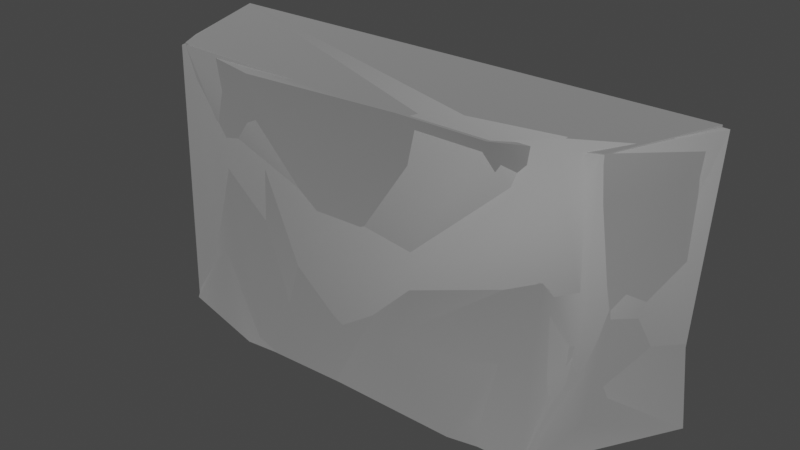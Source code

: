 # Source: Cliff01.blend  (saved by Blender 2.81.16; exported with 4.5.12 LTS)
import bpy
from mathutils import Matrix  # noqa: F401  (used for matrix-valued properties, if any)

bpy.ops.wm.read_factory_settings(use_empty=True)
scene = bpy.context.scene
scene.name = 'Scene'

# ---- collections
col_collection = bpy.data.collections.new('Collection'); scene.collection.children.link(col_collection)

# ---- materials (node trees are filled in below, after node groups)
mat_default = bpy.data.materials.new('default')
mat_default.use_transparent_shadow = False
mat_default.diffuse_color = (0.588, 0.588, 0.588, 1.0)
mat_default.roughness = 0.8586
mat_default.specular_intensity = 0.0
mat_default.metallic = 1.0

# ---- material node trees
mat_default.use_nodes = True; mat_default.node_tree.nodes.clear()
_N = mat_default.node_tree.nodes; _L = mat_default.node_tree.links
n0 = _N.new('ShaderNodeOutputMaterial'); n0.name = 'Material Output'; n0.location = (300, 300)
n1 = _N.new('ShaderNodeBsdfPrincipled'); n1.name = 'Principled BSDF'; n1.location = (10, 300)
n1.distribution = 'GGX'
n1.subsurface_method = 'BURLEY'
n1.inputs[0].default_value = (0.588, 0.588, 0.588, 1.0)
n1.inputs[1].default_value = 1.0
n1.inputs[2].default_value = 0.8586
n1.inputs[3].default_value = 1.45
n1.inputs[13].default_value = 0.0
n1.inputs[27].default_value = (0.0, 0.0, 0.0, 1.0)
n1.inputs[28].default_value = 1.0
n2 = _N.new('ShaderNodeNormalMap'); n2.name = 'Normal Map'; n2.location = (-300, -300)
n2.label = 'Normal/Map'
_L.new(n1.outputs[0], n0.inputs[0])
_L.new(n2.outputs[0], n1.inputs[5])
n0.is_active_output = True

# ---- world
world_world = bpy.data.worlds.new('World'); scene.world = world_world
world_world.use_nodes = True; world_world.node_tree.nodes.clear()
_N = world_world.node_tree.nodes; _L = world_world.node_tree.links
n0 = _N.new('ShaderNodeOutputWorld'); n0.name = 'World Output'; n0.location = (300, 300)
n1 = _N.new('ShaderNodeBackground'); n1.name = 'Background'; n1.location = (10, 300)
n1.inputs[0].default_value = (0.05088, 0.05088, 0.05088, 1.0)
_L.new(n1.outputs[0], n0.inputs[0])
n0.is_active_output = True
world_world.color = (0.05088, 0.05088, 0.05088)
world_world.use_sun_shadow = False
world_world.sun_shadow_jitter_overblur = 0.0

# ---- meshes
me_mesh_002 = bpy.data.meshes.new('Mesh.002')
me_mesh_002.from_pydata([(1019.0, -561.0, 1.601), (-2309.0, -55.67, -2.017), (-2216.0, 164.2, 874.7), (-2360.0, 739.9, 1.504), (2331.0, 741.6, 2531.0), (-2339.0, 739.7, 2530.0), (2253.0, 762.9, 950.1), (-2142.0, 703.2, 1068.0), (1331.0, -373.5, 1994.0), (1651.0, -280.8, 1373.0), (-1560.0, -411.5, 1599.0), (-1142.0, -609.1, -0.00666), (473.8, -529.4, 2534.0), (-117.5, -425.2, 1016.0), (2288.0, 385.0, 2226.0), (2372.0, 708.1, -0.08158), (1974.0, -176.8, 376.2), (2020.0, -27.35, 1287.0), (-1879.0, -421.9, 2535.0), (-2070.0, -383.7, -1.145), (-2244.0, -7.926, 2430.0), (-1996.0, -239.0, 1781.0), (-1941.0, -296.9, 545.9), (-1565.0, -439.1, 707.6), (-568.9, -554.1, 1.686), (691.2, -417.4, 1457.0), (327.4, -489.7, 547.0), (-1046.0, -524.9, 2480.0), (1718.0, -415.3, 2.836), (-1035.0, -432.0, 1869.0), (1821.0, -313.4, 837.6), (1273.0, -541.9, 2537.0), (-2279.0, 288.2, 1719.0), (1964.0, -200.9, 2525.0), (1952.0, -201.6, 2143.0)], [], [(19, 2, 1), (20, 32, 21), (5, 18, 12), (2, 3, 1), (5, 20, 18), (4, 12, 33), (5, 32, 20), (4, 5, 12), (7, 32, 5), (2, 7, 3), (24, 0, 26), (10, 18, 21), (13, 27, 29), (10, 21, 22), (12, 27, 13), (9, 8, 25), (25, 8, 12), (0, 30, 9), (11, 23, 19), (29, 23, 24), (13, 29, 24), (26, 0, 9), (9, 30, 17), (6, 4, 14), (14, 4, 33), (17, 34, 9), (17, 14, 34), (6, 14, 17), (16, 15, 6), (17, 16, 6), (21, 18, 20), (22, 21, 2), (2, 19, 22), (22, 19, 23), (23, 10, 22), (23, 11, 24), (25, 12, 13), (13, 24, 26), (26, 25, 13), (25, 26, 9), (12, 18, 27), (27, 18, 10), (0, 28, 30), (16, 28, 15), (10, 23, 29), (29, 27, 10), (30, 16, 17), (30, 28, 16), (31, 12, 8), (9, 34, 8), (21, 32, 2), (32, 7, 2), (33, 12, 31), (8, 34, 31), (33, 31, 34), (14, 33, 34)])
me_mesh_002.polygons.foreach_set('use_smooth', [True] * 56)
_k = set([(0, 24), (0, 28), (1, 3), (1, 19), (4, 5), (4, 33), (5, 20), (11, 19), (11, 24), (12, 27), (12, 31), (15, 28), (18, 20), (18, 27), (31, 33)])
me_mesh_002.attributes.new('sharp_edge', 'BOOLEAN', 'EDGE').data.foreach_set('value', [ (min(e.vertices), max(e.vertices)) in _k for e in me_mesh_002.edges])
_uv = me_mesh_002.uv_layers.new(name='UVMap')
_uv.uv.foreach_set('vector', [0.2739, 0.5257, 0.143, 0.6876, 0.1793, 0.5249, 0.1756, 0.9723, 0.1099, 0.8426, 0.2509, 0.8542, 0.9255, 0.8682, 0.6517, 0.7833, 0.6261, 0.3524, 0.143, 0.6876, 0.006964, 0.5284, 0.1793, 0.5249, 0.9255, 0.8682, 0.7486, 0.8522, 0.6517, 0.7833, 0.9255, 0.01283, 0.6261, 0.3524, 0.7033, 0.07972, 0.008457, 0.993, 0.1099, 0.8426, 0.1756, 0.9723, 0.9255, 0.01283, 0.9255, 0.8682, 0.6261, 0.3524, 0.03771, 0.726, 0.1099, 0.8426, 0.008457, 0.993, 0.143, 0.6876, 0.03771, 0.726, 0.006964, 0.5284, 0.6095, 0.04099, 0.6071, 0.1802, 0.4798, 0.1315, 0.3341, 0.8238, 0.3018, 0.993, 0.2509, 0.8542, 0.9816, 0.004017, 0.9816, 0.2718, 0.9308, 0.1663, 0.3341, 0.8238, 0.2509, 0.8542, 0.2694, 0.6277, 0.01095, 0.1412, 0.02591, 0.007541, 0.3701, 0.1033, 0.2837, 0.2835, 0.1375, 0.2413, 0.2648, 0.1768, 0.2648, 0.1768, 0.1375, 0.2413, 0.01095, 0.1412, 0.6071, 0.1802, 0.4096, 0.2923, 0.2837, 0.2835, 0.421, 0.533, 0.3396, 0.66, 0.2739, 0.5257, 0.3949, 0.8779, 0.3396, 0.66, 0.4712, 0.5385, 0.3701, 0.1033, 0.1703, 0.02252, 0.6095, 0.04099, 0.4798, 0.1315, 0.6071, 0.1802, 0.2837, 0.2835, 0.2837, 0.2835, 0.4096, 0.2923, 0.3041, 0.3569, 0.3858, 0.5043, 0.01279, 0.5103, 0.0836, 0.4486, 0.0836, 0.4486, 0.01279, 0.5103, 0.01192, 0.3259, 0.3041, 0.3569, 0.102, 0.3241, 0.2837, 0.2835, 0.3041, 0.3569, 0.0836, 0.4486, 0.102, 0.3241, 0.3858, 0.5043, 0.0836, 0.4486, 0.3041, 0.3569, 0.5186, 0.3272, 0.6095, 0.5044, 0.3858, 0.5043, 0.3041, 0.3569, 0.5186, 0.3272, 0.3858, 0.5043, 0.2509, 0.8542, 0.3018, 0.993, 0.1756, 0.9723, 0.2694, 0.6277, 0.2509, 0.8542, 0.143, 0.6876, 0.143, 0.6876, 0.2739, 0.5257, 0.2694, 0.6277, 0.2694, 0.6277, 0.2739, 0.5257, 0.3396, 0.66, 0.3396, 0.66, 0.3341, 0.8238, 0.2694, 0.6277, 0.999, 0.4234, 0.9311, 0.3053, 0.999, 0.278, 0.2648, 0.1768, 0.01095, 0.1412, 0.3701, 0.1033, 0.3701, 0.1033, 0.6095, 0.04099, 0.4798, 0.1315, 0.5519, 0.5204, 0.5519, 0.6921, 0.4793, 0.5973, 0.2648, 0.1768, 0.4798, 0.1315, 0.2837, 0.2835, 0.6261, 0.3524, 0.6517, 0.7833, 0.6269, 0.6316, 0.413, 0.9897, 0.3018, 0.993, 0.3341, 0.8238, 0.6071, 0.1802, 0.6063, 0.2655, 0.4096, 0.2923, 0.5186, 0.3272, 0.6063, 0.2655, 0.6095, 0.5044, 0.3341, 0.8238, 0.3396, 0.66, 0.3949, 0.8779, 0.5536, 0.6287, 0.5975, 0.5203, 0.5975, 0.6858, 0.4096, 0.2923, 0.5186, 0.3272, 0.3041, 0.3569, 0.4096, 0.2923, 0.6063, 0.2655, 0.5186, 0.3272, 0.009008, 0.2099, 0.01095, 0.1412, 0.1375, 0.2413, 0.2837, 0.2835, 0.102, 0.3241, 0.1375, 0.2413, 0.2509, 0.8542, 0.1099, 0.8426, 0.143, 0.6876, 0.1099, 0.8426, 0.03771, 0.726, 0.143, 0.6876, 0.7033, 0.07972, 0.6261, 0.3524, 0.6231, 0.2059, 0.1375, 0.2413, 0.102, 0.3241, 0.009008, 0.2099, 0.01192, 0.3259, 0.009008, 0.2099, 0.102, 0.3241, 0.0836, 0.4486, 0.01192, 0.3259, 0.102, 0.3241])
me_mesh_002.materials.append(mat_default)
me_mesh_002.use_remesh_fix_poles = True
me_mesh_002.use_remesh_preserve_attributes = False
me_mesh_002.use_mirror_vertex_groups = False
me_mesh_002.update()
me_mesh_002.normals_split_custom_set([tuple(v) for v in zip(*[iter([-0.5754, -0.792, 0.2039, -0.968, -0.2389, 0.0767, -0.9122, -0.364, 0.1882, -0.9006, -0.4306, -0.05912, -0.9822, -0.1667, -0.08653, -0.6754, -0.7335, -0.07616, -0.08771, -0.03122, 0.9957, -0.07274, -0.05114, 0.996, 0.000192, -0.007394, 1.0, -0.968, -0.2389, 0.0767, -0.9885, -0.01926, 0.1499, -0.9122, -0.364, 0.1882, -0.08771, -0.03122, 0.9957, -0.4477, -0.174, 0.8771, -0.07274, -0.05114, 0.996, 0.004108, -0.004019, 1.0, 0.000192, -0.007394, 1.0, 0.007318, -0.005148, 1.0, -0.9978, -0.04444, -0.04949, -0.9822, -0.1667, -0.08653, -0.9006, -0.4306, -0.05912, 0.004108, -0.004019, 1.0, -0.08771, -0.03122, 0.9957, 0.000192, -0.007394, 1.0, -0.993, 0.1172, 0.01313, -0.9822, -0.1667, -0.08653, -0.9978, -0.04444, -0.04949, -0.968, -0.2389, 0.0767, -0.993, 0.1172, 0.01313, -0.9885, -0.01926, 0.1499, 0.01618, -0.991, 0.1328, 0.08756, -0.9862, 0.1407, 0.01192, -0.9925, 0.1215, -0.2051, -0.9784, -0.02411, -0.446, -0.892, -0.07284, -0.6754, -0.7335, -0.07616, 0.01738, -0.9989, 0.04401, -0.05951, -0.994, -0.09146, -0.04409, -0.9951, -0.08892, -0.2051, -0.9784, -0.02411, -0.6754, -0.7335, -0.07616, -0.6036, -0.7771, 0.1782, 0.04214, -0.9921, -0.1183, -0.05951, -0.994, -0.09146, 0.01738, -0.9989, 0.04401, 0.3334, -0.9421, 0.03517, 0.1861, -0.9729, -0.137, 0.09494, -0.9949, -0.03318, 0.09494, -0.9949, -0.03318, 0.1861, -0.9729, -0.137, 0.04214, -0.9921, -0.1183, 0.08756, -0.9862, 0.1407, 0.5048, -0.8565, 0.1077, 0.3334, -0.9421, 0.03517, -0.01617, -0.9744, 0.2244, -0.2213, -0.9716, 0.084, -0.5754, -0.792, 0.2039, -0.04409, -0.9951, -0.08892, -0.2213, -0.9716, 0.084, 0.01618, -0.991, 0.1328, 0.01738, -0.9989, 0.04401, -0.04409, -0.9951, -0.08892, 0.01618, -0.991, 0.1328, 0.01192, -0.9925, 0.1215, 0.08756, -0.9862, 0.1407, 0.3334, -0.9421, 0.03517, 0.3334, -0.9421, 0.03517, 0.5048, -0.8565, 0.1077, 0.8254, -0.5645, -0.01013, 0.9524, -0.3049, 0.003567, 0.973, -0.2054, 0.1053, 0.9517, -0.3024, 0.05395, 0.9517, -0.3024, 0.05395, 0.973, -0.2054, 0.1053, 0.7022, -0.7115, 0.02543, 0.8254, -0.5645, -0.01013, 0.6455, -0.7613, -0.06018, 0.3334, -0.9421, 0.03517, 0.8254, -0.5645, -0.01013, 0.9517, -0.3024, 0.05395, 0.6455, -0.7613, -0.06018, 0.9524, -0.3049, 0.003567, 0.9517, -0.3024, 0.05395, 0.8254, -0.5645, -0.01013, 0.8339, -0.5493, -0.05403, 0.9179, -0.3948, 0.04096, 0.9524, -0.3049, 0.003567, 0.8254, -0.5645, -0.01013, 0.8339, -0.5493, -0.05403, 0.9524, -0.3049, 0.003567, -0.6754, -0.7335, -0.07616, -0.446, -0.892, -0.07284, -0.9006, -0.4306, -0.05912, -0.6036, -0.7771, 0.1782, -0.6754, -0.7335, -0.07616, -0.968, -0.2389, 0.0767, -0.968, -0.2389, 0.0767, -0.5754, -0.792, 0.2039, -0.6036, -0.7771, 0.1782, -0.6036, -0.7771, 0.1782, -0.5754, -0.792, 0.2039, -0.2213, -0.9716, 0.084, -0.2213, -0.9716, 0.084, -0.2051, -0.9784, -0.02411, -0.6036, -0.7771, 0.1782, -0.2213, -0.9716, 0.084, -0.01617, -0.9744, 0.2244, 0.01618, -0.991, 0.1328, 0.09494, -0.9949, -0.03318, 0.04214, -0.9921, -0.1183, 0.01738, -0.9989, 0.04401, 0.01738, -0.9989, 0.04401, 0.01618, -0.991, 0.1328, 0.01192, -0.9925, 0.1215, 0.01192, -0.9925, 0.1215, 0.09494, -0.9949, -0.03318, 0.01738, -0.9989, 0.04401, 0.09494, -0.9949, -0.03318, 0.01192, -0.9925, 0.1215, 0.3334, -0.9421, 0.03517, 0.000192, -0.007394, 1.0, -0.07274, -0.05114, 0.996, -0.029, -0.6412, 0.7668, -0.05951, -0.994, -0.09146, -0.446, -0.892, -0.07284, -0.2051, -0.9784, -0.02411, 0.08756, -0.9862, 0.1407, 0.5008, -0.8653, -0.0207, 0.5048, -0.8565, 0.1077, 0.8339, -0.5493, -0.05403, 0.5008, -0.8653, -0.0207, 0.9179, -0.3948, 0.04096, -0.2051, -0.9784, -0.02411, -0.2213, -0.9716, 0.084, -0.04409, -0.9951, -0.08892, -0.04409, -0.9951, -0.08892, -0.05951, -0.994, -0.09146, -0.2051, -0.9784, -0.02411, 0.5048, -0.8565, 0.1077, 0.8339, -0.5493, -0.05403, 0.8254, -0.5645, -0.01013, 0.5048, -0.8565, 0.1077, 0.5008, -0.8653, -0.0207, 0.8339, -0.5493, -0.05403, 0.156, -0.9567, -0.2457, 0.04214, -0.9921, -0.1183, 0.1861, -0.9729, -0.137, 0.3334, -0.9421, 0.03517, 0.6455, -0.7613, -0.06018, 0.1861, -0.9729, -0.137, -0.6754, -0.7335, -0.07616, -0.9822, -0.1667, -0.08653, -0.968, -0.2389, 0.0767, -0.9822, -0.1667, -0.08653, -0.993, 0.1172, 0.01313, -0.968, -0.2389, 0.0767, 0.007318, -0.005148, 1.0, 0.000192, -0.007394, 1.0, -0.003032, 0.04177, 0.9991, 0.1861, -0.9729, -0.137, 0.6455, -0.7613, -0.06018, 0.156, -0.9567, -0.2457, 0.7022, -0.7115, 0.02543, 0.156, -0.9567, -0.2457, 0.6455, -0.7613, -0.06018, 0.9517, -0.3024, 0.05395, 0.7022, -0.7115, 0.02543, 0.6455, -0.7613, -0.06018])] * 3)])
me_mesh_000 = bpy.data.meshes.new('Mesh.000')
me_mesh_000.from_pydata([(1019.0, -561.0, 1.601), (-2309.0, -55.67, -2.017), (-2216.0, 164.2, 874.7), (-2360.0, 739.9, 1.504), (2331.0, 741.6, 2531.0), (-2339.0, 739.7, 2530.0), (2253.0, 762.9, 950.1), (-2142.0, 703.2, 1068.0), (1331.0, -373.5, 1994.0), (1651.0, -280.8, 1373.0), (-1560.0, -411.5, 1599.0), (-1142.0, -609.1, -0.00666), (473.8, -529.4, 2534.0), (-117.5, -425.2, 1016.0), (2288.0, 385.0, 2226.0), (2372.0, 708.1, -0.08158), (1974.0, -176.8, 376.2), (2020.0, -27.35, 1287.0), (-1879.0, -421.9, 2535.0), (-2070.0, -383.7, -1.145), (-2244.0, -7.926, 2430.0), (-1996.0, -239.0, 1781.0), (-1941.0, -296.9, 545.9), (-1565.0, -439.1, 707.6), (-568.9, -554.1, 1.686), (691.2, -417.4, 1457.0), (327.4, -489.7, 547.0), (-1046.0, -524.9, 2480.0), (1718.0, -415.3, 2.836), (-1035.0, -432.0, 1869.0), (1821.0, -313.4, 837.6), (1273.0, -541.9, 2537.0), (-2279.0, 288.2, 1719.0), (1964.0, -200.9, 2525.0), (1952.0, -201.6, 2143.0)], [], [(19, 2, 1), (20, 32, 21), (5, 18, 12), (2, 3, 1), (5, 20, 18), (4, 12, 33), (5, 32, 20), (4, 5, 12), (7, 32, 5), (2, 7, 3), (24, 0, 26), (10, 18, 21), (13, 27, 29), (10, 21, 22), (12, 27, 13), (9, 8, 25), (25, 8, 12), (0, 30, 9), (11, 23, 19), (29, 23, 24), (13, 29, 24), (26, 0, 9), (9, 30, 17), (6, 4, 14), (14, 4, 33), (17, 34, 9), (17, 14, 34), (6, 14, 17), (16, 15, 6), (17, 16, 6), (21, 18, 20), (22, 21, 2), (2, 19, 22), (22, 19, 23), (23, 10, 22), (23, 11, 24), (25, 12, 13), (13, 24, 26), (26, 25, 13), (25, 26, 9), (12, 18, 27), (27, 18, 10), (0, 28, 30), (16, 28, 15), (10, 23, 29), (29, 27, 10), (30, 16, 17), (30, 28, 16), (31, 12, 8), (9, 34, 8), (21, 32, 2), (32, 7, 2), (33, 12, 31), (8, 34, 31), (33, 31, 34), (14, 33, 34)])
me_mesh_000.polygons.foreach_set('use_smooth', [True] * 56)
_k = set([(0, 24), (0, 28), (1, 3), (1, 19), (4, 5), (4, 33), (5, 20), (11, 19), (11, 24), (12, 27), (12, 31), (15, 28), (18, 20), (18, 27), (31, 33)])
me_mesh_000.attributes.new('sharp_edge', 'BOOLEAN', 'EDGE').data.foreach_set('value', [ (min(e.vertices), max(e.vertices)) in _k for e in me_mesh_000.edges])
_uv = me_mesh_000.uv_layers.new(name='UVMap')
_uv.uv.foreach_set('vector', [0.2739, 0.5257, 0.143, 0.6876, 0.1793, 0.5249, 0.1756, 0.9723, 0.1099, 0.8426, 0.2509, 0.8542, 0.9255, 0.8682, 0.6517, 0.7833, 0.6261, 0.3524, 0.143, 0.6876, 0.006964, 0.5284, 0.1793, 0.5249, 0.9255, 0.8682, 0.7486, 0.8522, 0.6517, 0.7833, 0.9255, 0.01283, 0.6261, 0.3524, 0.7033, 0.07972, 0.008457, 0.993, 0.1099, 0.8426, 0.1756, 0.9723, 0.9255, 0.01283, 0.9255, 0.8682, 0.6261, 0.3524, 0.03771, 0.726, 0.1099, 0.8426, 0.008457, 0.993, 0.143, 0.6876, 0.03771, 0.726, 0.006964, 0.5284, 0.6095, 0.04099, 0.6071, 0.1802, 0.4798, 0.1315, 0.3341, 0.8238, 0.3018, 0.993, 0.2509, 0.8542, 0.9816, 0.004017, 0.9816, 0.2718, 0.9308, 0.1663, 0.3341, 0.8238, 0.2509, 0.8542, 0.2694, 0.6277, 0.01095, 0.1412, 0.02591, 0.007541, 0.3701, 0.1033, 0.2837, 0.2835, 0.1375, 0.2413, 0.2648, 0.1768, 0.2648, 0.1768, 0.1375, 0.2413, 0.01095, 0.1412, 0.6071, 0.1802, 0.4096, 0.2923, 0.2837, 0.2835, 0.421, 0.533, 0.3396, 0.66, 0.2739, 0.5257, 0.3949, 0.8779, 0.3396, 0.66, 0.4712, 0.5385, 0.3701, 0.1033, 0.1703, 0.02252, 0.6095, 0.04099, 0.4798, 0.1315, 0.6071, 0.1802, 0.2837, 0.2835, 0.2837, 0.2835, 0.4096, 0.2923, 0.3041, 0.3569, 0.3858, 0.5043, 0.01279, 0.5103, 0.0836, 0.4486, 0.0836, 0.4486, 0.01279, 0.5103, 0.01192, 0.3259, 0.3041, 0.3569, 0.102, 0.3241, 0.2837, 0.2835, 0.3041, 0.3569, 0.0836, 0.4486, 0.102, 0.3241, 0.3858, 0.5043, 0.0836, 0.4486, 0.3041, 0.3569, 0.5186, 0.3272, 0.6095, 0.5044, 0.3858, 0.5043, 0.3041, 0.3569, 0.5186, 0.3272, 0.3858, 0.5043, 0.2509, 0.8542, 0.3018, 0.993, 0.1756, 0.9723, 0.2694, 0.6277, 0.2509, 0.8542, 0.143, 0.6876, 0.143, 0.6876, 0.2739, 0.5257, 0.2694, 0.6277, 0.2694, 0.6277, 0.2739, 0.5257, 0.3396, 0.66, 0.3396, 0.66, 0.3341, 0.8238, 0.2694, 0.6277, 0.999, 0.4234, 0.9311, 0.3053, 0.999, 0.278, 0.2648, 0.1768, 0.01095, 0.1412, 0.3701, 0.1033, 0.3701, 0.1033, 0.6095, 0.04099, 0.4798, 0.1315, 0.5519, 0.5204, 0.5519, 0.6921, 0.4793, 0.5973, 0.2648, 0.1768, 0.4798, 0.1315, 0.2837, 0.2835, 0.6261, 0.3524, 0.6517, 0.7833, 0.6269, 0.6316, 0.413, 0.9897, 0.3018, 0.993, 0.3341, 0.8238, 0.6071, 0.1802, 0.6063, 0.2655, 0.4096, 0.2923, 0.5186, 0.3272, 0.6063, 0.2655, 0.6095, 0.5044, 0.3341, 0.8238, 0.3396, 0.66, 0.3949, 0.8779, 0.5536, 0.6287, 0.5975, 0.5203, 0.5975, 0.6858, 0.4096, 0.2923, 0.5186, 0.3272, 0.3041, 0.3569, 0.4096, 0.2923, 0.6063, 0.2655, 0.5186, 0.3272, 0.009008, 0.2099, 0.01095, 0.1412, 0.1375, 0.2413, 0.2837, 0.2835, 0.102, 0.3241, 0.1375, 0.2413, 0.2509, 0.8542, 0.1099, 0.8426, 0.143, 0.6876, 0.1099, 0.8426, 0.03771, 0.726, 0.143, 0.6876, 0.7033, 0.07972, 0.6261, 0.3524, 0.6231, 0.2059, 0.1375, 0.2413, 0.102, 0.3241, 0.009008, 0.2099, 0.01192, 0.3259, 0.009008, 0.2099, 0.102, 0.3241, 0.0836, 0.4486, 0.01192, 0.3259, 0.102, 0.3241])
me_mesh_000.materials.append(mat_default)
me_mesh_000.use_remesh_fix_poles = True
me_mesh_000.use_remesh_preserve_attributes = False
me_mesh_000.use_mirror_vertex_groups = False
me_mesh_000.update()
me_mesh_000.normals_split_custom_set([tuple(v) for v in zip(*[iter([-0.5754, -0.792, 0.2039, -0.968, -0.2389, 0.0767, -0.9122, -0.364, 0.1882, -0.9006, -0.4306, -0.05912, -0.9822, -0.1667, -0.08653, -0.6754, -0.7335, -0.07616, -0.08771, -0.03122, 0.9957, -0.07274, -0.05114, 0.996, 0.000192, -0.007394, 1.0, -0.968, -0.2389, 0.0767, -0.9885, -0.01926, 0.1499, -0.9122, -0.364, 0.1882, -0.08771, -0.03122, 0.9957, -0.4477, -0.174, 0.8771, -0.07274, -0.05114, 0.996, 0.004108, -0.004019, 1.0, 0.000192, -0.007394, 1.0, 0.007318, -0.005148, 1.0, -0.9978, -0.04444, -0.04949, -0.9822, -0.1667, -0.08653, -0.9006, -0.4306, -0.05912, 0.004108, -0.004019, 1.0, -0.08771, -0.03122, 0.9957, 0.000192, -0.007394, 1.0, -0.993, 0.1172, 0.01313, -0.9822, -0.1667, -0.08653, -0.9978, -0.04444, -0.04949, -0.968, -0.2389, 0.0767, -0.993, 0.1172, 0.01313, -0.9885, -0.01926, 0.1499, 0.01618, -0.991, 0.1328, 0.08756, -0.9862, 0.1407, 0.01192, -0.9925, 0.1215, -0.2051, -0.9784, -0.02411, -0.446, -0.892, -0.07284, -0.6754, -0.7335, -0.07616, 0.01738, -0.9989, 0.04401, -0.05951, -0.994, -0.09146, -0.04409, -0.9951, -0.08892, -0.2051, -0.9784, -0.02411, -0.6754, -0.7335, -0.07616, -0.6036, -0.7771, 0.1782, 0.04214, -0.9921, -0.1183, -0.05951, -0.994, -0.09146, 0.01738, -0.9989, 0.04401, 0.3334, -0.9421, 0.03517, 0.1861, -0.9729, -0.137, 0.09494, -0.9949, -0.03318, 0.09494, -0.9949, -0.03318, 0.1861, -0.9729, -0.137, 0.04214, -0.9921, -0.1183, 0.08756, -0.9862, 0.1407, 0.5048, -0.8565, 0.1077, 0.3334, -0.9421, 0.03517, -0.01617, -0.9744, 0.2244, -0.2213, -0.9716, 0.084, -0.5754, -0.792, 0.2039, -0.04409, -0.9951, -0.08892, -0.2213, -0.9716, 0.084, 0.01618, -0.991, 0.1328, 0.01738, -0.9989, 0.04401, -0.04409, -0.9951, -0.08892, 0.01618, -0.991, 0.1328, 0.01192, -0.9925, 0.1215, 0.08756, -0.9862, 0.1407, 0.3334, -0.9421, 0.03517, 0.3334, -0.9421, 0.03517, 0.5048, -0.8565, 0.1077, 0.8254, -0.5645, -0.01013, 0.9524, -0.3049, 0.003567, 0.973, -0.2054, 0.1053, 0.9517, -0.3024, 0.05395, 0.9517, -0.3024, 0.05395, 0.973, -0.2054, 0.1053, 0.7022, -0.7115, 0.02543, 0.8254, -0.5645, -0.01013, 0.6455, -0.7613, -0.06018, 0.3334, -0.9421, 0.03517, 0.8254, -0.5645, -0.01013, 0.9517, -0.3024, 0.05395, 0.6455, -0.7613, -0.06018, 0.9524, -0.3049, 0.003567, 0.9517, -0.3024, 0.05395, 0.8254, -0.5645, -0.01013, 0.8339, -0.5493, -0.05403, 0.9179, -0.3948, 0.04096, 0.9524, -0.3049, 0.003567, 0.8254, -0.5645, -0.01013, 0.8339, -0.5493, -0.05403, 0.9524, -0.3049, 0.003567, -0.6754, -0.7335, -0.07616, -0.446, -0.892, -0.07284, -0.9006, -0.4306, -0.05912, -0.6036, -0.7771, 0.1782, -0.6754, -0.7335, -0.07616, -0.968, -0.2389, 0.0767, -0.968, -0.2389, 0.0767, -0.5754, -0.792, 0.2039, -0.6036, -0.7771, 0.1782, -0.6036, -0.7771, 0.1782, -0.5754, -0.792, 0.2039, -0.2213, -0.9716, 0.084, -0.2213, -0.9716, 0.084, -0.2051, -0.9784, -0.02411, -0.6036, -0.7771, 0.1782, -0.2213, -0.9716, 0.084, -0.01617, -0.9744, 0.2244, 0.01618, -0.991, 0.1328, 0.09494, -0.9949, -0.03318, 0.04214, -0.9921, -0.1183, 0.01738, -0.9989, 0.04401, 0.01738, -0.9989, 0.04401, 0.01618, -0.991, 0.1328, 0.01192, -0.9925, 0.1215, 0.01192, -0.9925, 0.1215, 0.09494, -0.9949, -0.03318, 0.01738, -0.9989, 0.04401, 0.09494, -0.9949, -0.03318, 0.01192, -0.9925, 0.1215, 0.3334, -0.9421, 0.03517, 0.000192, -0.007394, 1.0, -0.07274, -0.05114, 0.996, -0.029, -0.6412, 0.7668, -0.05951, -0.994, -0.09146, -0.446, -0.892, -0.07284, -0.2051, -0.9784, -0.02411, 0.08756, -0.9862, 0.1407, 0.5008, -0.8653, -0.0207, 0.5048, -0.8565, 0.1077, 0.8339, -0.5493, -0.05403, 0.5008, -0.8653, -0.0207, 0.9179, -0.3948, 0.04096, -0.2051, -0.9784, -0.02411, -0.2213, -0.9716, 0.084, -0.04409, -0.9951, -0.08892, -0.04409, -0.9951, -0.08892, -0.05951, -0.994, -0.09146, -0.2051, -0.9784, -0.02411, 0.5048, -0.8565, 0.1077, 0.8339, -0.5493, -0.05403, 0.8254, -0.5645, -0.01013, 0.5048, -0.8565, 0.1077, 0.5008, -0.8653, -0.0207, 0.8339, -0.5493, -0.05403, 0.156, -0.9567, -0.2457, 0.04214, -0.9921, -0.1183, 0.1861, -0.9729, -0.137, 0.3334, -0.9421, 0.03517, 0.6455, -0.7613, -0.06018, 0.1861, -0.9729, -0.137, -0.6754, -0.7335, -0.07616, -0.9822, -0.1667, -0.08653, -0.968, -0.2389, 0.0767, -0.9822, -0.1667, -0.08653, -0.993, 0.1172, 0.01313, -0.968, -0.2389, 0.0767, 0.007318, -0.005148, 1.0, 0.000192, -0.007394, 1.0, -0.003032, 0.04177, 0.9991, 0.1861, -0.9729, -0.137, 0.6455, -0.7613, -0.06018, 0.156, -0.9567, -0.2457, 0.7022, -0.7115, 0.02543, 0.156, -0.9567, -0.2457, 0.6455, -0.7613, -0.06018, 0.9517, -0.3024, 0.05395, 0.7022, -0.7115, 0.02543, 0.6455, -0.7613, -0.06018])] * 3)])
me_mesh_001 = bpy.data.meshes.new('Mesh.001')
me_mesh_001.from_pydata([(1019.0, -561.0, 1.601), (-2309.0, -55.67, -2.017), (-2216.0, 164.2, 874.7), (-2360.0, 739.9, 1.504), (2331.0, 741.6, 2531.0), (-2339.0, 739.7, 2530.0), (2253.0, 762.9, 950.1), (-2142.0, 703.2, 1068.0), (1331.0, -373.5, 1994.0), (1651.0, -280.8, 1373.0), (-1560.0, -411.5, 1599.0), (-1142.0, -609.1, -0.00666), (473.8, -529.4, 2534.0), (-117.5, -425.2, 1016.0), (2288.0, 385.0, 2226.0), (2372.0, 708.1, -0.08158), (1974.0, -176.8, 376.2), (2020.0, -27.35, 1287.0), (-1879.0, -421.9, 2535.0), (-2070.0, -383.7, -1.145), (-2244.0, -7.926, 2430.0), (-1996.0, -239.0, 1781.0), (-1941.0, -296.9, 545.9), (-1565.0, -439.1, 707.6), (-568.9, -554.1, 1.686), (691.2, -417.4, 1457.0), (327.4, -489.7, 547.0), (-1046.0, -524.9, 2480.0), (1718.0, -415.3, 2.836), (-1035.0, -432.0, 1869.0), (1821.0, -313.4, 837.6), (1273.0, -541.9, 2537.0), (-2279.0, 288.2, 1719.0), (1964.0, -200.9, 2525.0), (1952.0, -201.6, 2143.0)], [], [(19, 2, 1), (20, 32, 21), (5, 18, 12), (2, 3, 1), (5, 20, 18), (4, 12, 33), (5, 32, 20), (4, 5, 12), (7, 32, 5), (2, 7, 3), (24, 0, 26), (10, 18, 21), (13, 27, 29), (10, 21, 22), (12, 27, 13), (9, 8, 25), (25, 8, 12), (0, 30, 9), (11, 23, 19), (29, 23, 24), (13, 29, 24), (26, 0, 9), (9, 30, 17), (6, 4, 14), (14, 4, 33), (17, 34, 9), (17, 14, 34), (6, 14, 17), (16, 15, 6), (17, 16, 6), (21, 18, 20), (22, 21, 2), (2, 19, 22), (22, 19, 23), (23, 10, 22), (23, 11, 24), (25, 12, 13), (13, 24, 26), (26, 25, 13), (25, 26, 9), (12, 18, 27), (27, 18, 10), (0, 28, 30), (16, 28, 15), (10, 23, 29), (29, 27, 10), (30, 16, 17), (30, 28, 16), (31, 12, 8), (9, 34, 8), (21, 32, 2), (32, 7, 2), (33, 12, 31), (8, 34, 31), (33, 31, 34), (14, 33, 34)])
me_mesh_001.polygons.foreach_set('use_smooth', [True] * 56)
_k = set([(0, 24), (0, 28), (1, 3), (1, 19), (4, 5), (4, 33), (5, 20), (11, 19), (11, 24), (12, 27), (12, 31), (15, 28), (18, 20), (18, 27), (31, 33)])
me_mesh_001.attributes.new('sharp_edge', 'BOOLEAN', 'EDGE').data.foreach_set('value', [ (min(e.vertices), max(e.vertices)) in _k for e in me_mesh_001.edges])
_uv = me_mesh_001.uv_layers.new(name='UVMap')
_uv.uv.foreach_set('vector', [0.2739, 0.5257, 0.143, 0.6876, 0.1793, 0.5249, 0.1756, 0.9723, 0.1099, 0.8426, 0.2509, 0.8542, 0.9255, 0.8682, 0.6517, 0.7833, 0.6261, 0.3524, 0.143, 0.6876, 0.006964, 0.5284, 0.1793, 0.5249, 0.9255, 0.8682, 0.7486, 0.8522, 0.6517, 0.7833, 0.9255, 0.01283, 0.6261, 0.3524, 0.7033, 0.07972, 0.008457, 0.993, 0.1099, 0.8426, 0.1756, 0.9723, 0.9255, 0.01283, 0.9255, 0.8682, 0.6261, 0.3524, 0.03771, 0.726, 0.1099, 0.8426, 0.008457, 0.993, 0.143, 0.6876, 0.03771, 0.726, 0.006964, 0.5284, 0.6095, 0.04099, 0.6071, 0.1802, 0.4798, 0.1315, 0.3341, 0.8238, 0.3018, 0.993, 0.2509, 0.8542, 0.9816, 0.004017, 0.9816, 0.2718, 0.9308, 0.1663, 0.3341, 0.8238, 0.2509, 0.8542, 0.2694, 0.6277, 0.01095, 0.1412, 0.02591, 0.007541, 0.3701, 0.1033, 0.2837, 0.2835, 0.1375, 0.2413, 0.2648, 0.1768, 0.2648, 0.1768, 0.1375, 0.2413, 0.01095, 0.1412, 0.6071, 0.1802, 0.4096, 0.2923, 0.2837, 0.2835, 0.421, 0.533, 0.3396, 0.66, 0.2739, 0.5257, 0.3949, 0.8779, 0.3396, 0.66, 0.4712, 0.5385, 0.3701, 0.1033, 0.1703, 0.02252, 0.6095, 0.04099, 0.4798, 0.1315, 0.6071, 0.1802, 0.2837, 0.2835, 0.2837, 0.2835, 0.4096, 0.2923, 0.3041, 0.3569, 0.3858, 0.5043, 0.01279, 0.5103, 0.0836, 0.4486, 0.0836, 0.4486, 0.01279, 0.5103, 0.01192, 0.3259, 0.3041, 0.3569, 0.102, 0.3241, 0.2837, 0.2835, 0.3041, 0.3569, 0.0836, 0.4486, 0.102, 0.3241, 0.3858, 0.5043, 0.0836, 0.4486, 0.3041, 0.3569, 0.5186, 0.3272, 0.6095, 0.5044, 0.3858, 0.5043, 0.3041, 0.3569, 0.5186, 0.3272, 0.3858, 0.5043, 0.2509, 0.8542, 0.3018, 0.993, 0.1756, 0.9723, 0.2694, 0.6277, 0.2509, 0.8542, 0.143, 0.6876, 0.143, 0.6876, 0.2739, 0.5257, 0.2694, 0.6277, 0.2694, 0.6277, 0.2739, 0.5257, 0.3396, 0.66, 0.3396, 0.66, 0.3341, 0.8238, 0.2694, 0.6277, 0.999, 0.4234, 0.9311, 0.3053, 0.999, 0.278, 0.2648, 0.1768, 0.01095, 0.1412, 0.3701, 0.1033, 0.3701, 0.1033, 0.6095, 0.04099, 0.4798, 0.1315, 0.5519, 0.5204, 0.5519, 0.6921, 0.4793, 0.5973, 0.2648, 0.1768, 0.4798, 0.1315, 0.2837, 0.2835, 0.6261, 0.3524, 0.6517, 0.7833, 0.6269, 0.6316, 0.413, 0.9897, 0.3018, 0.993, 0.3341, 0.8238, 0.6071, 0.1802, 0.6063, 0.2655, 0.4096, 0.2923, 0.5186, 0.3272, 0.6063, 0.2655, 0.6095, 0.5044, 0.3341, 0.8238, 0.3396, 0.66, 0.3949, 0.8779, 0.5536, 0.6287, 0.5975, 0.5203, 0.5975, 0.6858, 0.4096, 0.2923, 0.5186, 0.3272, 0.3041, 0.3569, 0.4096, 0.2923, 0.6063, 0.2655, 0.5186, 0.3272, 0.009008, 0.2099, 0.01095, 0.1412, 0.1375, 0.2413, 0.2837, 0.2835, 0.102, 0.3241, 0.1375, 0.2413, 0.2509, 0.8542, 0.1099, 0.8426, 0.143, 0.6876, 0.1099, 0.8426, 0.03771, 0.726, 0.143, 0.6876, 0.7033, 0.07972, 0.6261, 0.3524, 0.6231, 0.2059, 0.1375, 0.2413, 0.102, 0.3241, 0.009008, 0.2099, 0.01192, 0.3259, 0.009008, 0.2099, 0.102, 0.3241, 0.0836, 0.4486, 0.01192, 0.3259, 0.102, 0.3241])
me_mesh_001.materials.append(mat_default)
me_mesh_001.use_remesh_fix_poles = True
me_mesh_001.use_remesh_preserve_attributes = False
me_mesh_001.use_mirror_vertex_groups = False
me_mesh_001.update()
me_mesh_001.normals_split_custom_set([tuple(v) for v in zip(*[iter([-0.5754, -0.792, 0.2039, -0.968, -0.2389, 0.0767, -0.9122, -0.364, 0.1882, -0.9006, -0.4306, -0.05912, -0.9822, -0.1667, -0.08653, -0.6754, -0.7335, -0.07616, -0.08771, -0.03122, 0.9957, -0.07274, -0.05114, 0.996, 0.000192, -0.007394, 1.0, -0.968, -0.2389, 0.0767, -0.9885, -0.01926, 0.1499, -0.9122, -0.364, 0.1882, -0.08771, -0.03122, 0.9957, -0.4477, -0.174, 0.8771, -0.07274, -0.05114, 0.996, 0.004108, -0.004019, 1.0, 0.000192, -0.007394, 1.0, 0.007318, -0.005148, 1.0, -0.9978, -0.04444, -0.04949, -0.9822, -0.1667, -0.08653, -0.9006, -0.4306, -0.05912, 0.004108, -0.004019, 1.0, -0.08771, -0.03122, 0.9957, 0.000192, -0.007394, 1.0, -0.993, 0.1172, 0.01313, -0.9822, -0.1667, -0.08653, -0.9978, -0.04444, -0.04949, -0.968, -0.2389, 0.0767, -0.993, 0.1172, 0.01313, -0.9885, -0.01926, 0.1499, 0.01618, -0.991, 0.1328, 0.08756, -0.9862, 0.1407, 0.01192, -0.9925, 0.1215, -0.2051, -0.9784, -0.02411, -0.446, -0.892, -0.07284, -0.6754, -0.7335, -0.07616, 0.01738, -0.9989, 0.04401, -0.05951, -0.994, -0.09146, -0.04409, -0.9951, -0.08892, -0.2051, -0.9784, -0.02411, -0.6754, -0.7335, -0.07616, -0.6036, -0.7771, 0.1782, 0.04214, -0.9921, -0.1183, -0.05951, -0.994, -0.09146, 0.01738, -0.9989, 0.04401, 0.3334, -0.9421, 0.03517, 0.1861, -0.9729, -0.137, 0.09494, -0.9949, -0.03318, 0.09494, -0.9949, -0.03318, 0.1861, -0.9729, -0.137, 0.04214, -0.9921, -0.1183, 0.08756, -0.9862, 0.1407, 0.5048, -0.8565, 0.1077, 0.3334, -0.9421, 0.03517, -0.01617, -0.9744, 0.2244, -0.2213, -0.9716, 0.084, -0.5754, -0.792, 0.2039, -0.04409, -0.9951, -0.08892, -0.2213, -0.9716, 0.084, 0.01618, -0.991, 0.1328, 0.01738, -0.9989, 0.04401, -0.04409, -0.9951, -0.08892, 0.01618, -0.991, 0.1328, 0.01192, -0.9925, 0.1215, 0.08756, -0.9862, 0.1407, 0.3334, -0.9421, 0.03517, 0.3334, -0.9421, 0.03517, 0.5048, -0.8565, 0.1077, 0.8254, -0.5645, -0.01013, 0.9524, -0.3049, 0.003567, 0.973, -0.2054, 0.1053, 0.9517, -0.3024, 0.05395, 0.9517, -0.3024, 0.05395, 0.973, -0.2054, 0.1053, 0.7022, -0.7115, 0.02543, 0.8254, -0.5645, -0.01013, 0.6455, -0.7613, -0.06018, 0.3334, -0.9421, 0.03517, 0.8254, -0.5645, -0.01013, 0.9517, -0.3024, 0.05395, 0.6455, -0.7613, -0.06018, 0.9524, -0.3049, 0.003567, 0.9517, -0.3024, 0.05395, 0.8254, -0.5645, -0.01013, 0.8339, -0.5493, -0.05403, 0.9179, -0.3948, 0.04096, 0.9524, -0.3049, 0.003567, 0.8254, -0.5645, -0.01013, 0.8339, -0.5493, -0.05403, 0.9524, -0.3049, 0.003567, -0.6754, -0.7335, -0.07616, -0.446, -0.892, -0.07284, -0.9006, -0.4306, -0.05912, -0.6036, -0.7771, 0.1782, -0.6754, -0.7335, -0.07616, -0.968, -0.2389, 0.0767, -0.968, -0.2389, 0.0767, -0.5754, -0.792, 0.2039, -0.6036, -0.7771, 0.1782, -0.6036, -0.7771, 0.1782, -0.5754, -0.792, 0.2039, -0.2213, -0.9716, 0.084, -0.2213, -0.9716, 0.084, -0.2051, -0.9784, -0.02411, -0.6036, -0.7771, 0.1782, -0.2213, -0.9716, 0.084, -0.01617, -0.9744, 0.2244, 0.01618, -0.991, 0.1328, 0.09494, -0.9949, -0.03318, 0.04214, -0.9921, -0.1183, 0.01738, -0.9989, 0.04401, 0.01738, -0.9989, 0.04401, 0.01618, -0.991, 0.1328, 0.01192, -0.9925, 0.1215, 0.01192, -0.9925, 0.1215, 0.09494, -0.9949, -0.03318, 0.01738, -0.9989, 0.04401, 0.09494, -0.9949, -0.03318, 0.01192, -0.9925, 0.1215, 0.3334, -0.9421, 0.03517, 0.000192, -0.007394, 1.0, -0.07274, -0.05114, 0.996, -0.029, -0.6412, 0.7668, -0.05951, -0.994, -0.09146, -0.446, -0.892, -0.07284, -0.2051, -0.9784, -0.02411, 0.08756, -0.9862, 0.1407, 0.5008, -0.8653, -0.0207, 0.5048, -0.8565, 0.1077, 0.8339, -0.5493, -0.05403, 0.5008, -0.8653, -0.0207, 0.9179, -0.3948, 0.04096, -0.2051, -0.9784, -0.02411, -0.2213, -0.9716, 0.084, -0.04409, -0.9951, -0.08892, -0.04409, -0.9951, -0.08892, -0.05951, -0.994, -0.09146, -0.2051, -0.9784, -0.02411, 0.5048, -0.8565, 0.1077, 0.8339, -0.5493, -0.05403, 0.8254, -0.5645, -0.01013, 0.5048, -0.8565, 0.1077, 0.5008, -0.8653, -0.0207, 0.8339, -0.5493, -0.05403, 0.156, -0.9567, -0.2457, 0.04214, -0.9921, -0.1183, 0.1861, -0.9729, -0.137, 0.3334, -0.9421, 0.03517, 0.6455, -0.7613, -0.06018, 0.1861, -0.9729, -0.137, -0.6754, -0.7335, -0.07616, -0.9822, -0.1667, -0.08653, -0.968, -0.2389, 0.0767, -0.9822, -0.1667, -0.08653, -0.993, 0.1172, 0.01313, -0.968, -0.2389, 0.0767, 0.007318, -0.005148, 1.0, 0.000192, -0.007394, 1.0, -0.003032, 0.04177, 0.9991, 0.1861, -0.9729, -0.137, 0.6455, -0.7613, -0.06018, 0.156, -0.9567, -0.2457, 0.7022, -0.7115, 0.02543, 0.156, -0.9567, -0.2457, 0.6455, -0.7613, -0.06018, 0.9517, -0.3024, 0.05395, 0.7022, -0.7115, 0.02543, 0.6455, -0.7613, -0.06018])] * 3)])

# ---- objects
ob_cliff01_lod0 = bpy.data.objects.new('Cliff01_LOD0', me_mesh_002)
ob_cliff01_lod1 = bpy.data.objects.new('Cliff01_LOD1', me_mesh_000)
ob_cliff01_lod2 = bpy.data.objects.new('Cliff01_LOD2', me_mesh_001)

# ---- transforms, parenting, visibility, modifiers, constraints
ob_cliff01_lod0.location = (0.0, 0.0, 0.0)
ob_cliff01_lod0.scale = (0.01, 0.01, 0.01)
ob_cliff01_lod0.color = (0.8, 0.8, 0.8, 1.0)
ob_cliff01_lod0.lineart.crease_threshold = 0.0
ob_cliff01_lod1.location = (0.0, 0.0, 0.0)
ob_cliff01_lod1.scale = (0.01, 0.01, 0.01)
ob_cliff01_lod1.color = (0.8, 0.8, 0.8, 1.0)
ob_cliff01_lod1.lineart.crease_threshold = 0.0
_m = ob_cliff01_lod1.modifiers.new('Decimate', 'DECIMATE')
_m.ratio = 0.5
ob_cliff01_lod2.location = (0.0, 0.0, 0.0)
ob_cliff01_lod2.scale = (0.01, 0.01, 0.01)
ob_cliff01_lod2.color = (0.8, 0.8, 0.8, 1.0)
ob_cliff01_lod2.lineart.crease_threshold = 0.0
_m = ob_cliff01_lod2.modifiers.new('Decimate', 'DECIMATE')
_m.ratio = 0.2

# ---- collection membership
col_collection.objects.link(ob_cliff01_lod0)
col_collection.objects.link(ob_cliff01_lod1)
col_collection.objects.link(ob_cliff01_lod2)

# ---- scene / render settings (as saved in the file)
scene.frame_start = 1; scene.frame_end = 250; scene.frame_set(1)
scene.render.engine = 'BLENDER_EEVEE_NEXT'
scene.render.fps = 30
scene.cycles.use_denoising = False
scene.cycles.samples = 128
scene.cycles.sampling_pattern = 'TABULATED_SOBOL'
scene.cycles.use_adaptive_sampling = False
scene.cycles.use_light_tree = False
scene.view_settings.view_transform = 'Filmic'
bpy.context.view_layer.update()

# ---- added for rendering (the .blend has no active camera and no usable light): camera, sun
cam_auto = bpy.data.cameras.new('AutoCamera')
cam_auto.lens = 50.0
cam_auto.sensor_width = 36.0
cam_auto.clip_end = 1000.0
ob_auto_camera = bpy.data.objects.new('AutoCamera', cam_auto)
scene.collection.objects.link(ob_auto_camera)
ob_auto_camera.location = (51.6079, -60.979, 53.7997)
ob_auto_camera.rotation_euler = (1.09748, -7.21219e-08, 0.694738)
scene.camera = ob_auto_camera
light_auto_sun = bpy.data.lights.new('AutoSun', 'SUN')
light_auto_sun.energy = 3.0
light_auto_sun.angle = 0.0523599
ob_auto_sun = bpy.data.objects.new('AutoSun', light_auto_sun)
scene.collection.objects.link(ob_auto_sun)
ob_auto_sun.rotation_euler = (0.872665, 0.174533, 0.523599)
bpy.context.view_layer.update()
